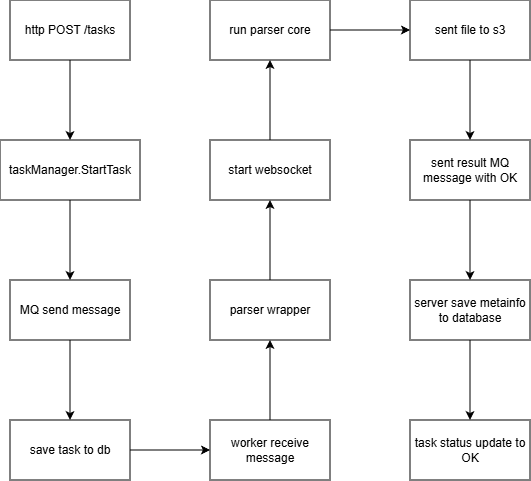

The diagram above was exported from draw.io. Its source (the exported page's mxGraphModel, read from the mxfile embedded in the PNG):
<mxGraphModel dx="1181" dy="650" grid="1" gridSize="10" guides="1" tooltips="1" connect="1" arrows="1" fold="1" page="1" pageScale="1" pageWidth="827" pageHeight="1169" math="0" shadow="0">
  <root>
    <mxCell id="0" />
    <mxCell id="1" parent="0" />
    <mxCell id="NNaH3sWX5mksQdoqkdd6-4" value="" style="edgeStyle=orthogonalEdgeStyle;rounded=0;orthogonalLoop=1;jettySize=auto;html=1;" edge="1" parent="1" source="NNaH3sWX5mksQdoqkdd6-2" target="NNaH3sWX5mksQdoqkdd6-3">
      <mxGeometry relative="1" as="geometry" />
    </mxCell>
    <mxCell id="NNaH3sWX5mksQdoqkdd6-2" value="http POST /tasks" style="rounded=0;whiteSpace=wrap;html=1;" vertex="1" parent="1">
      <mxGeometry x="110" y="380" width="120" height="60" as="geometry" />
    </mxCell>
    <mxCell id="NNaH3sWX5mksQdoqkdd6-6" value="" style="edgeStyle=orthogonalEdgeStyle;rounded=0;orthogonalLoop=1;jettySize=auto;html=1;" edge="1" parent="1" source="NNaH3sWX5mksQdoqkdd6-3" target="NNaH3sWX5mksQdoqkdd6-5">
      <mxGeometry relative="1" as="geometry" />
    </mxCell>
    <mxCell id="NNaH3sWX5mksQdoqkdd6-3" value="taskManager.StartTask" style="whiteSpace=wrap;html=1;rounded=0;" vertex="1" parent="1">
      <mxGeometry x="100" y="520" width="140" height="60" as="geometry" />
    </mxCell>
    <mxCell id="NNaH3sWX5mksQdoqkdd6-8" value="" style="edgeStyle=orthogonalEdgeStyle;rounded=0;orthogonalLoop=1;jettySize=auto;html=1;" edge="1" parent="1" source="NNaH3sWX5mksQdoqkdd6-5" target="NNaH3sWX5mksQdoqkdd6-7">
      <mxGeometry relative="1" as="geometry" />
    </mxCell>
    <mxCell id="NNaH3sWX5mksQdoqkdd6-5" value="MQ send message" style="whiteSpace=wrap;html=1;rounded=0;" vertex="1" parent="1">
      <mxGeometry x="110" y="660" width="120" height="60" as="geometry" />
    </mxCell>
    <mxCell id="NNaH3sWX5mksQdoqkdd6-10" value="" style="edgeStyle=orthogonalEdgeStyle;rounded=0;orthogonalLoop=1;jettySize=auto;html=1;" edge="1" parent="1" source="NNaH3sWX5mksQdoqkdd6-7" target="NNaH3sWX5mksQdoqkdd6-9">
      <mxGeometry relative="1" as="geometry" />
    </mxCell>
    <mxCell id="NNaH3sWX5mksQdoqkdd6-7" value="save task to db" style="whiteSpace=wrap;html=1;rounded=0;" vertex="1" parent="1">
      <mxGeometry x="110" y="800" width="120" height="60" as="geometry" />
    </mxCell>
    <mxCell id="NNaH3sWX5mksQdoqkdd6-12" value="" style="edgeStyle=orthogonalEdgeStyle;rounded=0;orthogonalLoop=1;jettySize=auto;html=1;" edge="1" parent="1" source="NNaH3sWX5mksQdoqkdd6-9" target="NNaH3sWX5mksQdoqkdd6-11">
      <mxGeometry relative="1" as="geometry" />
    </mxCell>
    <mxCell id="NNaH3sWX5mksQdoqkdd6-9" value="worker receive message" style="whiteSpace=wrap;html=1;rounded=0;" vertex="1" parent="1">
      <mxGeometry x="310" y="800" width="120" height="60" as="geometry" />
    </mxCell>
    <mxCell id="NNaH3sWX5mksQdoqkdd6-14" value="" style="edgeStyle=orthogonalEdgeStyle;rounded=0;orthogonalLoop=1;jettySize=auto;html=1;" edge="1" parent="1" source="NNaH3sWX5mksQdoqkdd6-11" target="NNaH3sWX5mksQdoqkdd6-13">
      <mxGeometry relative="1" as="geometry" />
    </mxCell>
    <mxCell id="NNaH3sWX5mksQdoqkdd6-11" value="parser wrapper" style="whiteSpace=wrap;html=1;rounded=0;" vertex="1" parent="1">
      <mxGeometry x="310" y="660" width="120" height="60" as="geometry" />
    </mxCell>
    <mxCell id="NNaH3sWX5mksQdoqkdd6-16" value="" style="edgeStyle=orthogonalEdgeStyle;rounded=0;orthogonalLoop=1;jettySize=auto;html=1;" edge="1" parent="1" source="NNaH3sWX5mksQdoqkdd6-13" target="NNaH3sWX5mksQdoqkdd6-15">
      <mxGeometry relative="1" as="geometry" />
    </mxCell>
    <mxCell id="NNaH3sWX5mksQdoqkdd6-13" value="start websocket" style="whiteSpace=wrap;html=1;rounded=0;" vertex="1" parent="1">
      <mxGeometry x="310" y="520" width="120" height="60" as="geometry" />
    </mxCell>
    <mxCell id="NNaH3sWX5mksQdoqkdd6-18" value="" style="edgeStyle=orthogonalEdgeStyle;rounded=0;orthogonalLoop=1;jettySize=auto;html=1;" edge="1" parent="1" source="NNaH3sWX5mksQdoqkdd6-15" target="NNaH3sWX5mksQdoqkdd6-17">
      <mxGeometry relative="1" as="geometry" />
    </mxCell>
    <mxCell id="NNaH3sWX5mksQdoqkdd6-15" value="run parser core" style="whiteSpace=wrap;html=1;rounded=0;" vertex="1" parent="1">
      <mxGeometry x="310" y="380" width="120" height="60" as="geometry" />
    </mxCell>
    <mxCell id="NNaH3sWX5mksQdoqkdd6-20" value="" style="edgeStyle=orthogonalEdgeStyle;rounded=0;orthogonalLoop=1;jettySize=auto;html=1;" edge="1" parent="1" source="NNaH3sWX5mksQdoqkdd6-17" target="NNaH3sWX5mksQdoqkdd6-19">
      <mxGeometry relative="1" as="geometry" />
    </mxCell>
    <mxCell id="NNaH3sWX5mksQdoqkdd6-17" value="sent file to s3" style="whiteSpace=wrap;html=1;rounded=0;" vertex="1" parent="1">
      <mxGeometry x="510" y="380" width="120" height="60" as="geometry" />
    </mxCell>
    <mxCell id="NNaH3sWX5mksQdoqkdd6-22" value="" style="edgeStyle=orthogonalEdgeStyle;rounded=0;orthogonalLoop=1;jettySize=auto;html=1;" edge="1" parent="1" source="NNaH3sWX5mksQdoqkdd6-19" target="NNaH3sWX5mksQdoqkdd6-21">
      <mxGeometry relative="1" as="geometry" />
    </mxCell>
    <mxCell id="NNaH3sWX5mksQdoqkdd6-19" value="sent result MQ message with OK" style="whiteSpace=wrap;html=1;rounded=0;" vertex="1" parent="1">
      <mxGeometry x="510" y="520" width="120" height="60" as="geometry" />
    </mxCell>
    <mxCell id="NNaH3sWX5mksQdoqkdd6-24" value="" style="edgeStyle=orthogonalEdgeStyle;rounded=0;orthogonalLoop=1;jettySize=auto;html=1;" edge="1" parent="1" source="NNaH3sWX5mksQdoqkdd6-21" target="NNaH3sWX5mksQdoqkdd6-23">
      <mxGeometry relative="1" as="geometry" />
    </mxCell>
    <mxCell id="NNaH3sWX5mksQdoqkdd6-21" value="server save metainfo to database" style="whiteSpace=wrap;html=1;rounded=0;" vertex="1" parent="1">
      <mxGeometry x="510" y="660" width="120" height="60" as="geometry" />
    </mxCell>
    <mxCell id="NNaH3sWX5mksQdoqkdd6-23" value="task status update to OK" style="whiteSpace=wrap;html=1;rounded=0;" vertex="1" parent="1">
      <mxGeometry x="510" y="800" width="120" height="60" as="geometry" />
    </mxCell>
  </root>
</mxGraphModel>